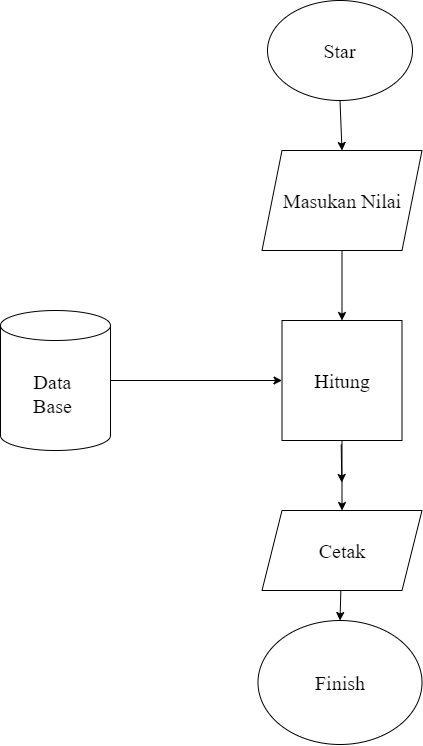

The diagram above was exported from draw.io. Its source (the exported page's mxGraphModel, read from the mxfile embedded in the PNG):
<mxGraphModel dx="914" dy="1334" grid="1" gridSize="10" guides="1" tooltips="1" connect="1" arrows="1" fold="1" page="1" pageScale="1" pageWidth="1100" pageHeight="850" math="0" shadow="0">
  <root>
    <mxCell id="0" />
    <mxCell id="1" parent="0" />
    <mxCell id="6" style="edgeStyle=none;html=1;entryX=0.5;entryY=0;entryDx=0;entryDy=0;fontFamily=Times New Roman;" parent="1" source="2" target="3" edge="1">
      <mxGeometry relative="1" as="geometry" />
    </mxCell>
    <mxCell id="2" value="&lt;span style=&quot;font-size: 20px;&quot;&gt;Star&lt;/span&gt;" style="ellipse;whiteSpace=wrap;html=1;fontFamily=Times New Roman;" parent="1" vertex="1">
      <mxGeometry x="377" y="90" width="145" height="100" as="geometry" />
    </mxCell>
    <mxCell id="13" style="edgeStyle=none;html=1;entryX=0.5;entryY=0;entryDx=0;entryDy=0;fontFamily=Times New Roman;fontSize=20;" parent="1" source="3" target="11" edge="1">
      <mxGeometry relative="1" as="geometry" />
    </mxCell>
    <mxCell id="3" value="Masukan Nilai" style="shape=parallelogram;perimeter=parallelogramPerimeter;whiteSpace=wrap;html=1;fixedSize=1;fontFamily=Times New Roman;fontSize=20;" parent="1" vertex="1">
      <mxGeometry x="371.5" y="240" width="160" height="100" as="geometry" />
    </mxCell>
    <mxCell id="20" value="" style="edgeStyle=none;html=1;fontFamily=Times New Roman;fontSize=15;" parent="1" edge="1">
      <mxGeometry relative="1" as="geometry">
        <mxPoint x="450.6723582796508" y="534" as="sourcePoint" />
        <mxPoint x="451.31113542008666" y="572.0021878078069" as="targetPoint" />
      </mxGeometry>
    </mxCell>
    <mxCell id="21" style="edgeStyle=none;html=1;entryX=0.5;entryY=0;entryDx=0;entryDy=0;fontFamily=Times New Roman;fontSize=15;" parent="1" source="9" target="14" edge="1">
      <mxGeometry relative="1" as="geometry" />
    </mxCell>
    <mxCell id="9" value="Cetak" style="shape=parallelogram;perimeter=parallelogramPerimeter;whiteSpace=wrap;html=1;fixedSize=1;fontFamily=Times New Roman;fontSize=20;" parent="1" vertex="1">
      <mxGeometry x="371.5" y="600" width="160" height="80" as="geometry" />
    </mxCell>
    <mxCell id="15" style="edgeStyle=none;html=1;entryX=0.5;entryY=0;entryDx=0;entryDy=0;fontFamily=Times New Roman;fontSize=15;" parent="1" source="11" target="9" edge="1">
      <mxGeometry relative="1" as="geometry" />
    </mxCell>
    <mxCell id="11" value="Hitung" style="whiteSpace=wrap;html=1;aspect=fixed;fontFamily=Times New Roman;fontSize=20;" parent="1" vertex="1">
      <mxGeometry x="391.5" y="410" width="120" height="120" as="geometry" />
    </mxCell>
    <mxCell id="14" value="&lt;span style=&quot;font-size: 20px;&quot;&gt;Finish&lt;/span&gt;" style="ellipse;whiteSpace=wrap;html=1;fontFamily=Times New Roman;fontSize=15;" parent="1" vertex="1">
      <mxGeometry x="367.5" y="710" width="164" height="124" as="geometry" />
    </mxCell>
    <mxCell id="18" style="edgeStyle=none;html=1;entryX=0;entryY=0.5;entryDx=0;entryDy=0;fontFamily=Times New Roman;fontSize=15;" parent="1" source="17" target="11" edge="1">
      <mxGeometry relative="1" as="geometry" />
    </mxCell>
    <mxCell id="17" value="&lt;span style=&quot;font-size: 20px;&quot;&gt;Data&amp;nbsp;&lt;br&gt;Base&amp;nbsp;&lt;br&gt;&lt;/span&gt;" style="shape=cylinder3;whiteSpace=wrap;html=1;boundedLbl=1;backgroundOutline=1;size=15;fontFamily=Times New Roman;fontSize=15;" parent="1" vertex="1">
      <mxGeometry x="110" y="400" width="110" height="140" as="geometry" />
    </mxCell>
  </root>
</mxGraphModel>